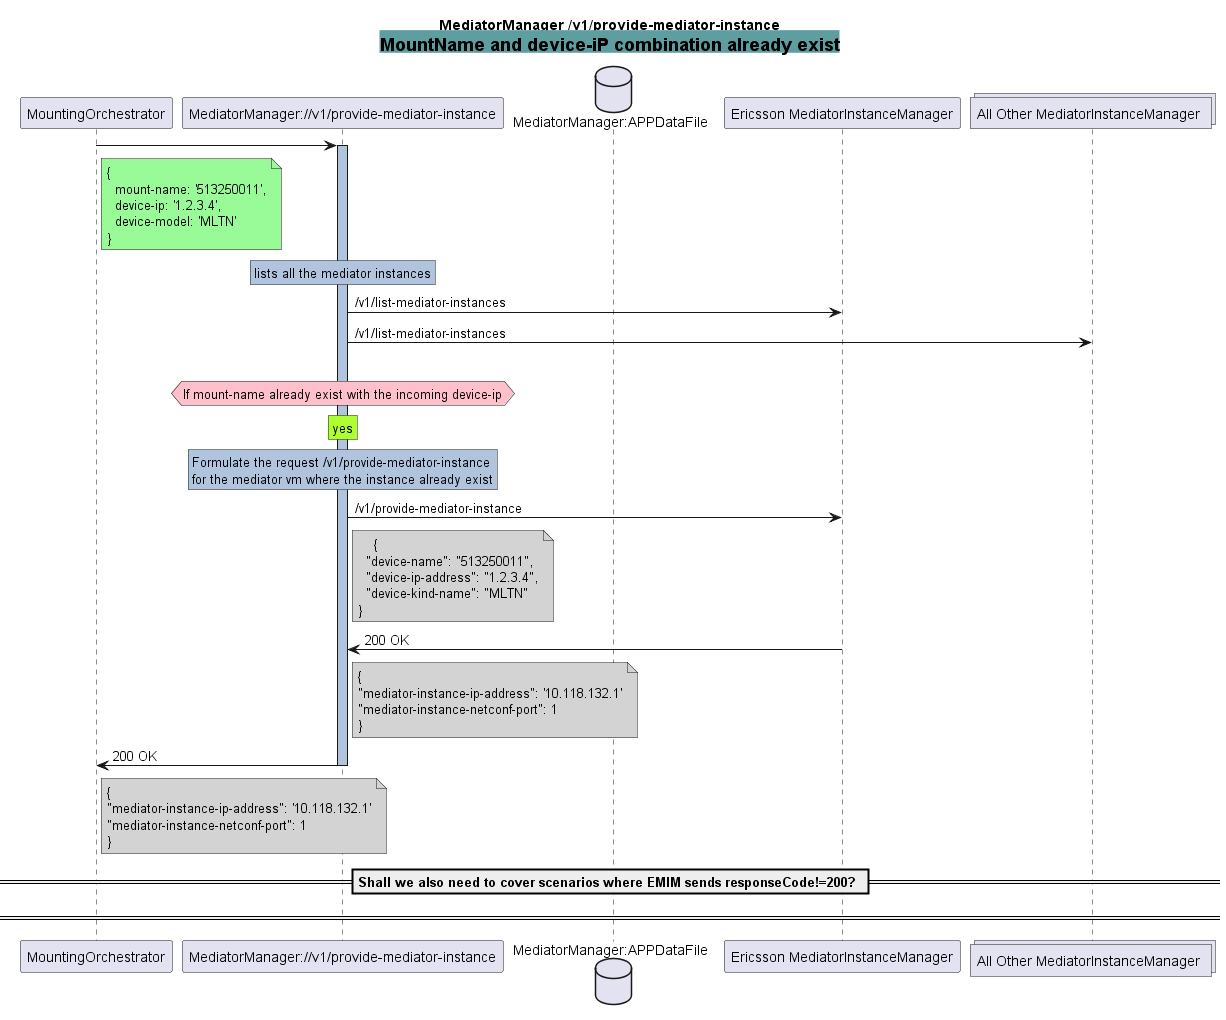

The diagram above was rendered by PlantUML. Its source (embedded in the PNG):
@startuml MountNameWithCorrectIPExistForSameDeviceKindName
skinparam responseMessageBelowArrow true

title
MediatorManager /v1/provide-mediator-instance
<back:cadetblue><size:18>MountName and device-iP combination already exist</size></back>
end title

participant "MountingOrchestrator" as MO
participant "MediatorManager://v1/provide-mediator-instance" as MM
database "MediatorManager:APPDataFile" as AppData
participant "Ericsson MediatorInstanceManager" as EMIM
collections "All Other MediatorInstanceManager " as AMIM


MO -> MM : 
note right MO #PaleGreen
    { 
      mount-name: '513250011',
      device-ip: '1.2.3.4',
      device-model: 'MLTN'
    }
end note
activate MM #LightSteelBlue

rnote over MM #LightSteelBlue
    lists all the mediator instances
end note

MM -> EMIM : /v1/list-mediator-instances

MM -> AMIM : /v1/list-mediator-instances
group mount-name already exist with the incoming device-ip
hnote over MM #Pink
    If mount-name already exist with the incoming device-ip
end note
rnote over MM #GreenYellow
    yes
end note

rnote over MM #LightSteelBlue
    Formulate the request /v1/provide-mediator-instance
    for the mediator vm where the instance already exist
end note

MM -> EMIM : /v1/provide-mediator-instance
note right MM #LightGrey
    {
  "device-name": "513250011",
  "device-ip-address": "1.2.3.4",
  "device-kind-name": "MLTN"
}
end note

EMIM -> MM : 200 OK
note right MM #LightGray
        {
        "mediator-instance-ip-address": '10.118.132.1'
        "mediator-instance-netconf-port": 1
        }
end note


MM -> MO : 200 OK
note right MO #LightGray
        {
        "mediator-instance-ip-address": '10.118.132.1'
        "mediator-instance-netconf-port": 1
        }
end note
== Shall we also need to cover scenarios where EMIM sends responseCode!=200? ==
== ==

deactivate MM

@enduml